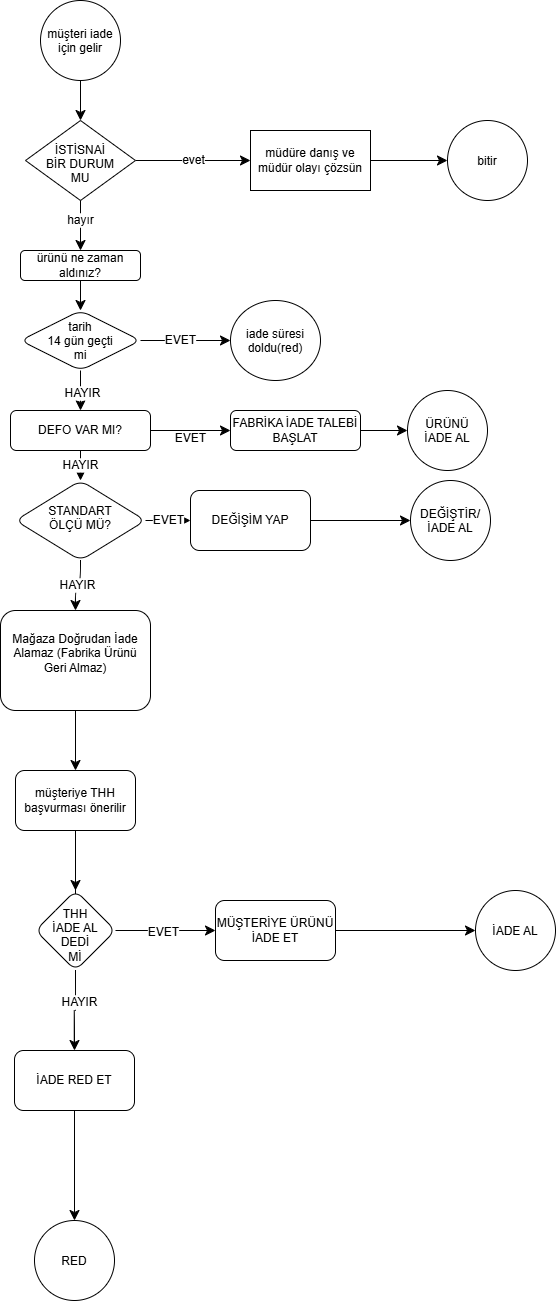

The diagram above was exported from draw.io. Its source (the exported page's mxGraphModel, read from the mxfile embedded in the PNG):
<mxGraphModel dx="1739" dy="1777" grid="1" gridSize="10" guides="1" tooltips="1" connect="1" arrows="1" fold="1" page="1" pageScale="1" pageWidth="827" pageHeight="1169" math="0" shadow="0">
  <root>
    <mxCell id="0" />
    <mxCell id="1" parent="0" />
    <mxCell id="z5pWn6cxMY0AVcYOb0eQ-57" edge="1" parent="1" style="edgeStyle=orthogonalEdgeStyle;curved=1;rounded=0;curveGeometry=1;orthogonalLoop=1;jettySize=auto;html=1;fontSize=12;defaultLabelBackgroundColor=page;startSize=8;endSize=8;" target="z5pWn6cxMY0AVcYOb0eQ-59" value="hayır">
      <mxGeometry relative="1" as="geometry">
        <mxPoint x="460" y="1350" as="sourcePoint" />
      </mxGeometry>
    </mxCell>
    <mxCell id="z5pWn6cxMY0AVcYOb0eQ-58" edge="1" parent="1" source="z5pWn6cxMY0AVcYOb0eQ-59" style="edgeStyle=orthogonalEdgeStyle;curved=1;rounded=0;curveGeometry=1;orthogonalLoop=1;jettySize=auto;html=1;fontSize=12;defaultLabelBackgroundColor=page;startSize=8;endSize=8;" target="z5pWn6cxMY0AVcYOb0eQ-64" value="">
      <mxGeometry relative="1" as="geometry" />
    </mxCell>
    <mxCell id="z5pWn6cxMY0AVcYOb0eQ-59" parent="1" style="rounded=1;whiteSpace=wrap;html=1;" value="ürünü ne zaman aldınız?" vertex="1">
      <mxGeometry height="30" width="120" x="400" y="1410" as="geometry" />
    </mxCell>
    <mxCell id="z5pWn6cxMY0AVcYOb0eQ-60" edge="1" parent="1" source="z5pWn6cxMY0AVcYOb0eQ-64" style="edgeStyle=orthogonalEdgeStyle;curved=1;rounded=0;curveGeometry=1;orthogonalLoop=1;jettySize=auto;html=1;fontSize=12;defaultLabelBackgroundColor=page;startSize=8;endSize=8;" target="z5pWn6cxMY0AVcYOb0eQ-65" value="">
      <mxGeometry relative="1" as="geometry" />
    </mxCell>
    <mxCell id="z5pWn6cxMY0AVcYOb0eQ-61" connectable="0" parent="z5pWn6cxMY0AVcYOb0eQ-60" style="edgeLabel;html=1;align=center;verticalAlign=middle;resizable=0;points=[];inheritText=1;fontSize=12;defaultLabelBackgroundColor=page;" value="EVET" vertex="1">
      <mxGeometry relative="1" x="-0.1424" y="1" as="geometry">
        <mxPoint as="offset" />
      </mxGeometry>
    </mxCell>
    <mxCell id="z5pWn6cxMY0AVcYOb0eQ-62" edge="1" parent="1" source="z5pWn6cxMY0AVcYOb0eQ-64" style="edgeStyle=orthogonalEdgeStyle;curved=1;rounded=0;curveGeometry=1;orthogonalLoop=1;jettySize=auto;html=1;fontSize=12;defaultLabelBackgroundColor=page;startSize=8;endSize=8;" target="z5pWn6cxMY0AVcYOb0eQ-69" value="">
      <mxGeometry relative="1" as="geometry" />
    </mxCell>
    <mxCell id="z5pWn6cxMY0AVcYOb0eQ-63" connectable="0" parent="z5pWn6cxMY0AVcYOb0eQ-62" style="edgeLabel;html=1;align=center;verticalAlign=middle;resizable=0;points=[];inheritText=1;fontSize=12;defaultLabelBackgroundColor=page;" value="HAYIR" vertex="1">
      <mxGeometry relative="1" x="0.0838" y="1" as="geometry">
        <mxPoint as="offset" />
      </mxGeometry>
    </mxCell>
    <mxCell id="z5pWn6cxMY0AVcYOb0eQ-64" parent="1" style="rhombus;whiteSpace=wrap;html=1;shapeInside=1;rounded=1;" value="tarih 14 gün geçti mi" vertex="1">
      <mxGeometry height="60" width="120" x="400" y="1470" as="geometry" />
    </mxCell>
    <mxCell id="z5pWn6cxMY0AVcYOb0eQ-65" parent="1" style="ellipse;whiteSpace=wrap;html=1;shapeInside=1;rounded=1;" value="iade süresi doldu(red)" vertex="1">
      <mxGeometry height="80" width="90" x="610" y="1460" as="geometry" />
    </mxCell>
    <mxCell id="z5pWn6cxMY0AVcYOb0eQ-66" edge="1" parent="1" source="z5pWn6cxMY0AVcYOb0eQ-69" style="edgeStyle=orthogonalEdgeStyle;curved=1;rounded=0;curveGeometry=1;orthogonalLoop=1;jettySize=auto;html=1;fontSize=12;defaultLabelBackgroundColor=page;startSize=8;endSize=8;" target="z5pWn6cxMY0AVcYOb0eQ-71" value="">
      <mxGeometry relative="1" as="geometry" />
    </mxCell>
    <mxCell id="z5pWn6cxMY0AVcYOb0eQ-67" connectable="0" parent="z5pWn6cxMY0AVcYOb0eQ-66" style="edgeLabel;html=1;align=center;verticalAlign=middle;resizable=0;points=[];inheritText=1;fontSize=12;defaultLabelBackgroundColor=page;" value="EVET" vertex="1">
      <mxGeometry relative="1" x="-0.0327" y="-7" as="geometry">
        <mxPoint as="offset" />
      </mxGeometry>
    </mxCell>
    <mxCell id="z5pWn6cxMY0AVcYOb0eQ-68" edge="1" parent="1" source="z5pWn6cxMY0AVcYOb0eQ-69" style="edgeStyle=orthogonalEdgeStyle;curved=1;rounded=0;curveGeometry=1;orthogonalLoop=1;jettySize=auto;html=1;fontSize=12;defaultLabelBackgroundColor=page;startSize=8;endSize=8;" target="z5pWn6cxMY0AVcYOb0eQ-74" value="HAYIR">
      <mxGeometry relative="1" as="geometry" />
    </mxCell>
    <mxCell id="z5pWn6cxMY0AVcYOb0eQ-69" parent="1" style="rounded=1;whiteSpace=wrap;html=1;" value="DEFO VAR MI?" vertex="1">
      <mxGeometry height="40" width="140" x="390" y="1570" as="geometry" />
    </mxCell>
    <mxCell id="z5pWn6cxMY0AVcYOb0eQ-70" edge="1" parent="1" source="z5pWn6cxMY0AVcYOb0eQ-71" style="edgeStyle=orthogonalEdgeStyle;curved=1;rounded=0;curveGeometry=1;orthogonalLoop=1;jettySize=auto;html=1;fontSize=12;defaultLabelBackgroundColor=page;startSize=8;endSize=8;" target="z5pWn6cxMY0AVcYOb0eQ-75" value="">
      <mxGeometry relative="1" as="geometry" />
    </mxCell>
    <mxCell id="z5pWn6cxMY0AVcYOb0eQ-71" parent="1" style="rounded=1;whiteSpace=wrap;html=1;" value="FABRİKA İADE TALEBİ BAŞLAT" vertex="1">
      <mxGeometry height="40" width="130" x="610" y="1570" as="geometry" />
    </mxCell>
    <mxCell id="z5pWn6cxMY0AVcYOb0eQ-72" edge="1" parent="1" source="z5pWn6cxMY0AVcYOb0eQ-74" style="edgeStyle=orthogonalEdgeStyle;curved=1;rounded=0;curveGeometry=1;orthogonalLoop=1;jettySize=auto;html=1;fontSize=12;defaultLabelBackgroundColor=page;startSize=8;endSize=8;" target="z5pWn6cxMY0AVcYOb0eQ-77" value="EVET">
      <mxGeometry relative="1" as="geometry" />
    </mxCell>
    <mxCell id="z5pWn6cxMY0AVcYOb0eQ-73" edge="1" parent="1" source="z5pWn6cxMY0AVcYOb0eQ-74" style="edgeStyle=orthogonalEdgeStyle;curved=1;rounded=0;curveGeometry=1;orthogonalLoop=1;jettySize=auto;html=1;fontSize=12;defaultLabelBackgroundColor=page;startSize=8;endSize=8;" target="z5pWn6cxMY0AVcYOb0eQ-80" value="HAYIR">
      <mxGeometry relative="1" as="geometry" />
    </mxCell>
    <mxCell id="z5pWn6cxMY0AVcYOb0eQ-74" parent="1" style="rhombus;whiteSpace=wrap;html=1;shapeInside=1;rounded=1;" value="STANDART ÖLÇÜ MÜ?" vertex="1">
      <mxGeometry height="80" width="130" x="395" y="1640" as="geometry" />
    </mxCell>
    <mxCell id="z5pWn6cxMY0AVcYOb0eQ-75" parent="1" style="ellipse;whiteSpace=wrap;html=1;shapeInside=1;rounded=1;" value="ÜRÜNÜ İADE AL" vertex="1">
      <mxGeometry height="80" width="80" x="787" y="1550" as="geometry" />
    </mxCell>
    <mxCell id="z5pWn6cxMY0AVcYOb0eQ-76" edge="1" parent="1" source="z5pWn6cxMY0AVcYOb0eQ-77" style="edgeStyle=orthogonalEdgeStyle;curved=1;rounded=0;curveGeometry=1;orthogonalLoop=1;jettySize=auto;html=1;fontSize=12;defaultLabelBackgroundColor=page;startSize=8;endSize=8;" target="z5pWn6cxMY0AVcYOb0eQ-78" value="">
      <mxGeometry relative="1" as="geometry" />
    </mxCell>
    <mxCell id="z5pWn6cxMY0AVcYOb0eQ-77" parent="1" style="whiteSpace=wrap;html=1;rounded=1;" value="DEĞİŞİM YAP" vertex="1">
      <mxGeometry height="60" width="120" x="570" y="1650" as="geometry" />
    </mxCell>
    <mxCell id="z5pWn6cxMY0AVcYOb0eQ-78" parent="1" style="ellipse;whiteSpace=wrap;html=1;shapeInside=1;rounded=1;" value="DEĞİŞTİR/İADE AL" vertex="1">
      <mxGeometry height="80" width="80" x="790" y="1640" as="geometry" />
    </mxCell>
    <mxCell id="z5pWn6cxMY0AVcYOb0eQ-79" edge="1" parent="1" source="z5pWn6cxMY0AVcYOb0eQ-80" style="edgeStyle=orthogonalEdgeStyle;curved=1;rounded=0;curveGeometry=1;orthogonalLoop=1;jettySize=auto;html=1;fontSize=12;defaultLabelBackgroundColor=page;startSize=8;endSize=8;" target="z5pWn6cxMY0AVcYOb0eQ-83" value="">
      <mxGeometry relative="1" as="geometry" />
    </mxCell>
    <mxCell id="z5pWn6cxMY0AVcYOb0eQ-80" parent="1" style="rounded=1;whiteSpace=wrap;html=1;" value="&#10;Mağaza Doğrudan İade Alamaz (Fabrika Ürünü Geri Almaz)&#10;&#10;" vertex="1">
      <mxGeometry height="100" width="150" x="380" y="1770" as="geometry" />
    </mxCell>
    <mxCell id="z5pWn6cxMY0AVcYOb0eQ-81" edge="1" parent="1" source="z5pWn6cxMY0AVcYOb0eQ-80" style="edgeStyle=orthogonalEdgeStyle;curved=1;rounded=0;curveGeometry=1;orthogonalLoop=1;jettySize=auto;html=1;innerLoopWaypoints=1;exitX=0.5;exitY=1;exitDx=0;exitDy=0;fontSize=12;defaultLabelBackgroundColor=page;startSize=8;endSize=8;" target="z5pWn6cxMY0AVcYOb0eQ-80">
      <mxGeometry relative="1" as="geometry" />
    </mxCell>
    <mxCell id="z5pWn6cxMY0AVcYOb0eQ-82" edge="1" parent="1" source="z5pWn6cxMY0AVcYOb0eQ-89" style="edgeStyle=orthogonalEdgeStyle;curved=1;rounded=0;curveGeometry=1;orthogonalLoop=1;jettySize=auto;html=1;fontSize=12;defaultLabelBackgroundColor=page;startSize=8;endSize=8;" value="">
      <mxGeometry relative="1" as="geometry">
        <mxPoint x="455" y="2060" as="targetPoint" />
      </mxGeometry>
    </mxCell>
    <mxCell id="z5pWn6cxMY0AVcYOb0eQ-83" parent="1" style="rounded=1;whiteSpace=wrap;html=1;" value="müşteriye THH başvurması önerilir" vertex="1">
      <mxGeometry height="60" width="120" x="395" y="1930" as="geometry" />
    </mxCell>
    <mxCell id="z5pWn6cxMY0AVcYOb0eQ-84" edge="1" parent="1" source="z5pWn6cxMY0AVcYOb0eQ-83" style="edgeStyle=orthogonalEdgeStyle;curved=1;rounded=0;curveGeometry=1;orthogonalLoop=1;jettySize=auto;html=1;fontSize=12;defaultLabelBackgroundColor=page;startSize=8;endSize=8;" target="z5pWn6cxMY0AVcYOb0eQ-89" value="">
      <mxGeometry relative="1" as="geometry">
        <mxPoint x="455" y="1990" as="sourcePoint" />
        <mxPoint x="455" y="2060" as="targetPoint" />
      </mxGeometry>
    </mxCell>
    <mxCell id="z5pWn6cxMY0AVcYOb0eQ-85" edge="1" parent="1" source="z5pWn6cxMY0AVcYOb0eQ-89" style="edgeStyle=orthogonalEdgeStyle;curved=1;rounded=0;curveGeometry=1;orthogonalLoop=1;jettySize=auto;html=1;fontSize=12;defaultLabelBackgroundColor=page;startSize=8;endSize=8;" target="z5pWn6cxMY0AVcYOb0eQ-91" value="">
      <mxGeometry relative="1" as="geometry" />
    </mxCell>
    <mxCell id="z5pWn6cxMY0AVcYOb0eQ-86" connectable="0" parent="z5pWn6cxMY0AVcYOb0eQ-85" style="edgeLabel;html=1;align=center;verticalAlign=middle;resizable=0;points=[];inheritText=1;fontSize=12;defaultLabelBackgroundColor=page;" value="EVET" vertex="1">
      <mxGeometry relative="1" x="-0.0633" y="-1" as="geometry">
        <mxPoint as="offset" />
      </mxGeometry>
    </mxCell>
    <mxCell id="z5pWn6cxMY0AVcYOb0eQ-87" edge="1" parent="1" source="z5pWn6cxMY0AVcYOb0eQ-89" style="edgeStyle=orthogonalEdgeStyle;curved=1;rounded=0;curveGeometry=1;orthogonalLoop=1;jettySize=auto;html=1;fontSize=12;defaultLabelBackgroundColor=page;startSize=8;endSize=8;" target="z5pWn6cxMY0AVcYOb0eQ-93" value="">
      <mxGeometry relative="1" as="geometry" />
    </mxCell>
    <mxCell id="z5pWn6cxMY0AVcYOb0eQ-88" connectable="0" parent="z5pWn6cxMY0AVcYOb0eQ-87" style="edgeLabel;html=1;align=center;verticalAlign=middle;resizable=0;points=[];inheritText=1;fontSize=12;defaultLabelBackgroundColor=page;" value="HAYIR" vertex="1">
      <mxGeometry relative="1" x="-0.2154" y="4" as="geometry">
        <mxPoint as="offset" />
      </mxGeometry>
    </mxCell>
    <mxCell id="z5pWn6cxMY0AVcYOb0eQ-89" parent="1" style="rhombus;whiteSpace=wrap;html=1;shapeInside=1;rounded=1;" value="THH İADE AL DEDİ Mİ" vertex="1">
      <mxGeometry height="80" width="80" x="415" y="2050" as="geometry" />
    </mxCell>
    <mxCell id="z5pWn6cxMY0AVcYOb0eQ-90" edge="1" parent="1" source="z5pWn6cxMY0AVcYOb0eQ-91" style="edgeStyle=orthogonalEdgeStyle;curved=1;rounded=0;curveGeometry=1;orthogonalLoop=1;jettySize=auto;html=1;fontSize=12;defaultLabelBackgroundColor=page;startSize=8;endSize=8;" target="z5pWn6cxMY0AVcYOb0eQ-95" value="">
      <mxGeometry relative="1" as="geometry" />
    </mxCell>
    <mxCell id="z5pWn6cxMY0AVcYOb0eQ-91" parent="1" style="whiteSpace=wrap;html=1;rounded=1;" value="MÜŞTERİYE ÜRÜNÜ İADE ET" vertex="1">
      <mxGeometry height="60" width="120" x="595" y="2060" as="geometry" />
    </mxCell>
    <mxCell id="z5pWn6cxMY0AVcYOb0eQ-92" edge="1" parent="1" source="z5pWn6cxMY0AVcYOb0eQ-93" style="edgeStyle=orthogonalEdgeStyle;curved=1;rounded=0;curveGeometry=1;orthogonalLoop=1;jettySize=auto;html=1;fontSize=12;defaultLabelBackgroundColor=page;startSize=8;endSize=8;" target="z5pWn6cxMY0AVcYOb0eQ-94" value="">
      <mxGeometry relative="1" as="geometry" />
    </mxCell>
    <mxCell id="z5pWn6cxMY0AVcYOb0eQ-93" parent="1" style="whiteSpace=wrap;html=1;rounded=1;" value="İADE RED ET" vertex="1">
      <mxGeometry height="60" width="120" x="394" y="2210" as="geometry" />
    </mxCell>
    <mxCell id="z5pWn6cxMY0AVcYOb0eQ-94" parent="1" style="ellipse;whiteSpace=wrap;html=1;shapeInside=1;rounded=1;" value="RED" vertex="1">
      <mxGeometry height="80" width="80" x="414" y="2380" as="geometry" />
    </mxCell>
    <mxCell id="z5pWn6cxMY0AVcYOb0eQ-95" parent="1" style="ellipse;whiteSpace=wrap;html=1;shapeInside=1;rounded=1;" value="İADE AL" vertex="1">
      <mxGeometry height="80" width="80" x="855" y="2050" as="geometry" />
    </mxCell>
    <mxCell id="z5pWn6cxMY0AVcYOb0eQ-102" edge="1" parent="1" source="z5pWn6cxMY0AVcYOb0eQ-96" style="edgeStyle=orthogonalEdgeStyle;curved=1;rounded=0;curveGeometry=1;orthogonalLoop=1;jettySize=auto;html=1;fontSize=12;defaultLabelBackgroundColor=page;startSize=8;endSize=8;" target="z5pWn6cxMY0AVcYOb0eQ-101" value="evet">
      <mxGeometry relative="1" as="geometry" />
    </mxCell>
    <mxCell id="z5pWn6cxMY0AVcYOb0eQ-96" parent="1" style="rhombus;whiteSpace=wrap;html=1;shapeInside=1;" value="İSTİSNAİ BİR DURUM MU" vertex="1">
      <mxGeometry height="80" width="110" x="405" y="1280" as="geometry" />
    </mxCell>
    <mxCell id="z5pWn6cxMY0AVcYOb0eQ-100" edge="1" parent="1" source="z5pWn6cxMY0AVcYOb0eQ-98" style="edgeStyle=orthogonalEdgeStyle;curved=1;rounded=0;curveGeometry=1;orthogonalLoop=1;jettySize=auto;html=1;fontSize=12;defaultLabelBackgroundColor=page;startSize=8;endSize=8;" target="z5pWn6cxMY0AVcYOb0eQ-96" value="">
      <mxGeometry relative="1" as="geometry" />
    </mxCell>
    <mxCell id="z5pWn6cxMY0AVcYOb0eQ-98" parent="1" style="ellipse;whiteSpace=wrap;html=1;shapeInside=1;aspect=fixed;" value="müşteri iade için gelir" vertex="1">
      <mxGeometry height="80" width="80" x="420" y="1160" as="geometry" />
    </mxCell>
    <mxCell id="z5pWn6cxMY0AVcYOb0eQ-104" edge="1" parent="1" source="z5pWn6cxMY0AVcYOb0eQ-101" style="edgeStyle=orthogonalEdgeStyle;curved=1;rounded=0;curveGeometry=1;orthogonalLoop=1;jettySize=auto;html=1;fontSize=12;defaultLabelBackgroundColor=page;startSize=8;endSize=8;" target="z5pWn6cxMY0AVcYOb0eQ-103" value="">
      <mxGeometry relative="1" as="geometry" />
    </mxCell>
    <mxCell id="z5pWn6cxMY0AVcYOb0eQ-101" parent="1" style="whiteSpace=wrap;html=1;" value="müdüre danış ve müdür olayı çözsün" vertex="1">
      <mxGeometry height="60" width="120" x="630" y="1290" as="geometry" />
    </mxCell>
    <mxCell id="z5pWn6cxMY0AVcYOb0eQ-103" parent="1" style="ellipse;whiteSpace=wrap;html=1;shapeInside=1;" value="bitir" vertex="1">
      <mxGeometry height="80" width="80" x="827" y="1280" as="geometry" />
    </mxCell>
  </root>
</mxGraphModel>